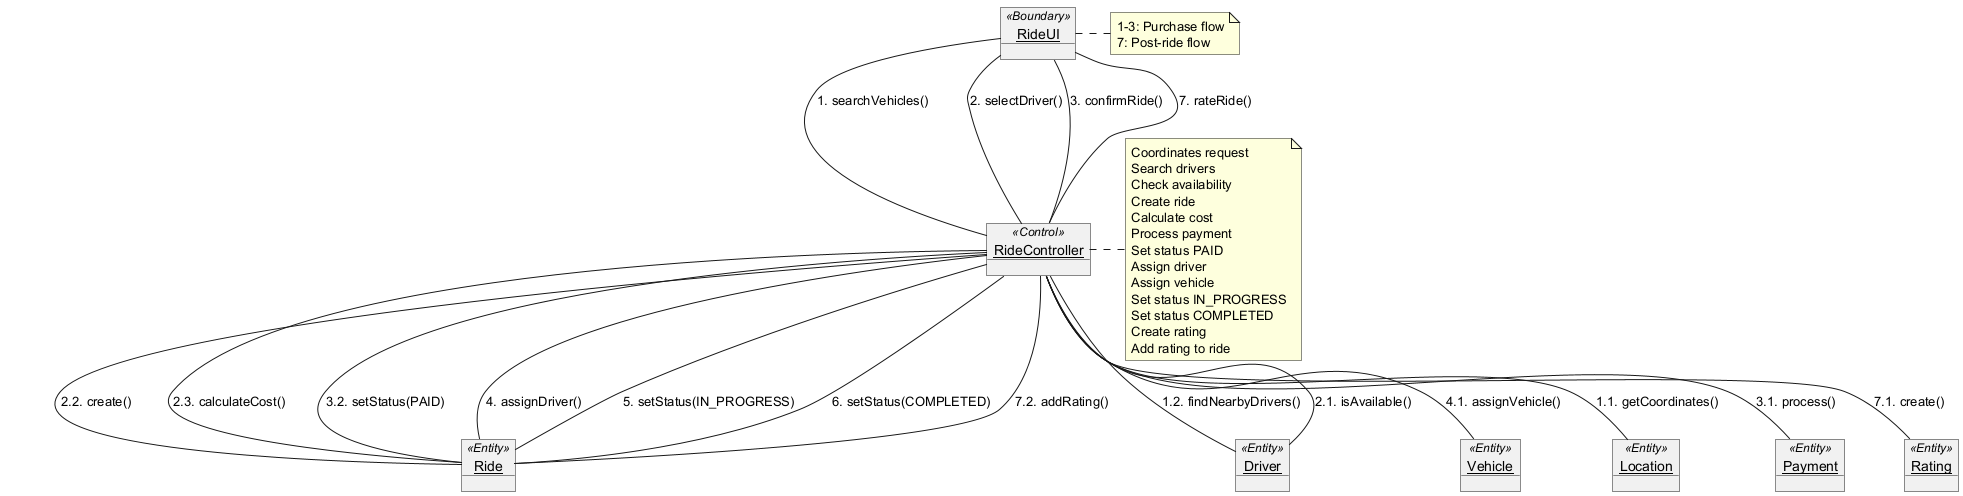

The diagram above was rendered by PlantUML. Its source (embedded in the PNG):
@startuml CollaborationDiagram
skinparam style strictuml

object "RideUI" as ui <<Boundary>>
object "RideController" as controller <<Control>>
object "Ride" as ride <<Entity>>
object "Driver" as driver <<Entity>>
object "Vehicle" as vehicle <<Entity>>
object "Location" as location <<Entity>>
object "Payment" as payment <<Entity>>
object "Rating" as rating <<Entity>>

ui -- controller : 1. searchVehicles()
ui -- controller : 2. selectDriver()
ui -- controller : 3. confirmRide()
ui -- controller : 7. rateRide()

controller -- location : 1.1. getCoordinates()
controller -- driver : 1.2. findNearbyDrivers()
controller -- driver : 2.1. isAvailable()
controller -- ride : 2.2. create()
controller -- ride : 2.3. calculateCost()
controller -- payment : 3.1. process()
controller -- ride : 3.2. setStatus(PAID)
controller -- ride : 4. assignDriver()
controller -- vehicle : 4.1. assignVehicle()
controller -- ride : 5. setStatus(IN_PROGRESS)
controller -- ride : 6. setStatus(COMPLETED)
controller -- rating : 7.1. create()
controller -- ride : 7.2. addRating()

note right of ui
  1-3: Purchase flow
  7: Post-ride flow
end note

note right of controller
  Coordinates request
  Search drivers
  Check availability
  Create ride
  Calculate cost
  Process payment
  Set status PAID
  Assign driver
  Assign vehicle
  Set status IN_PROGRESS
  Set status COMPLETED
  Create rating
  Add rating to ride
end note
@enduml